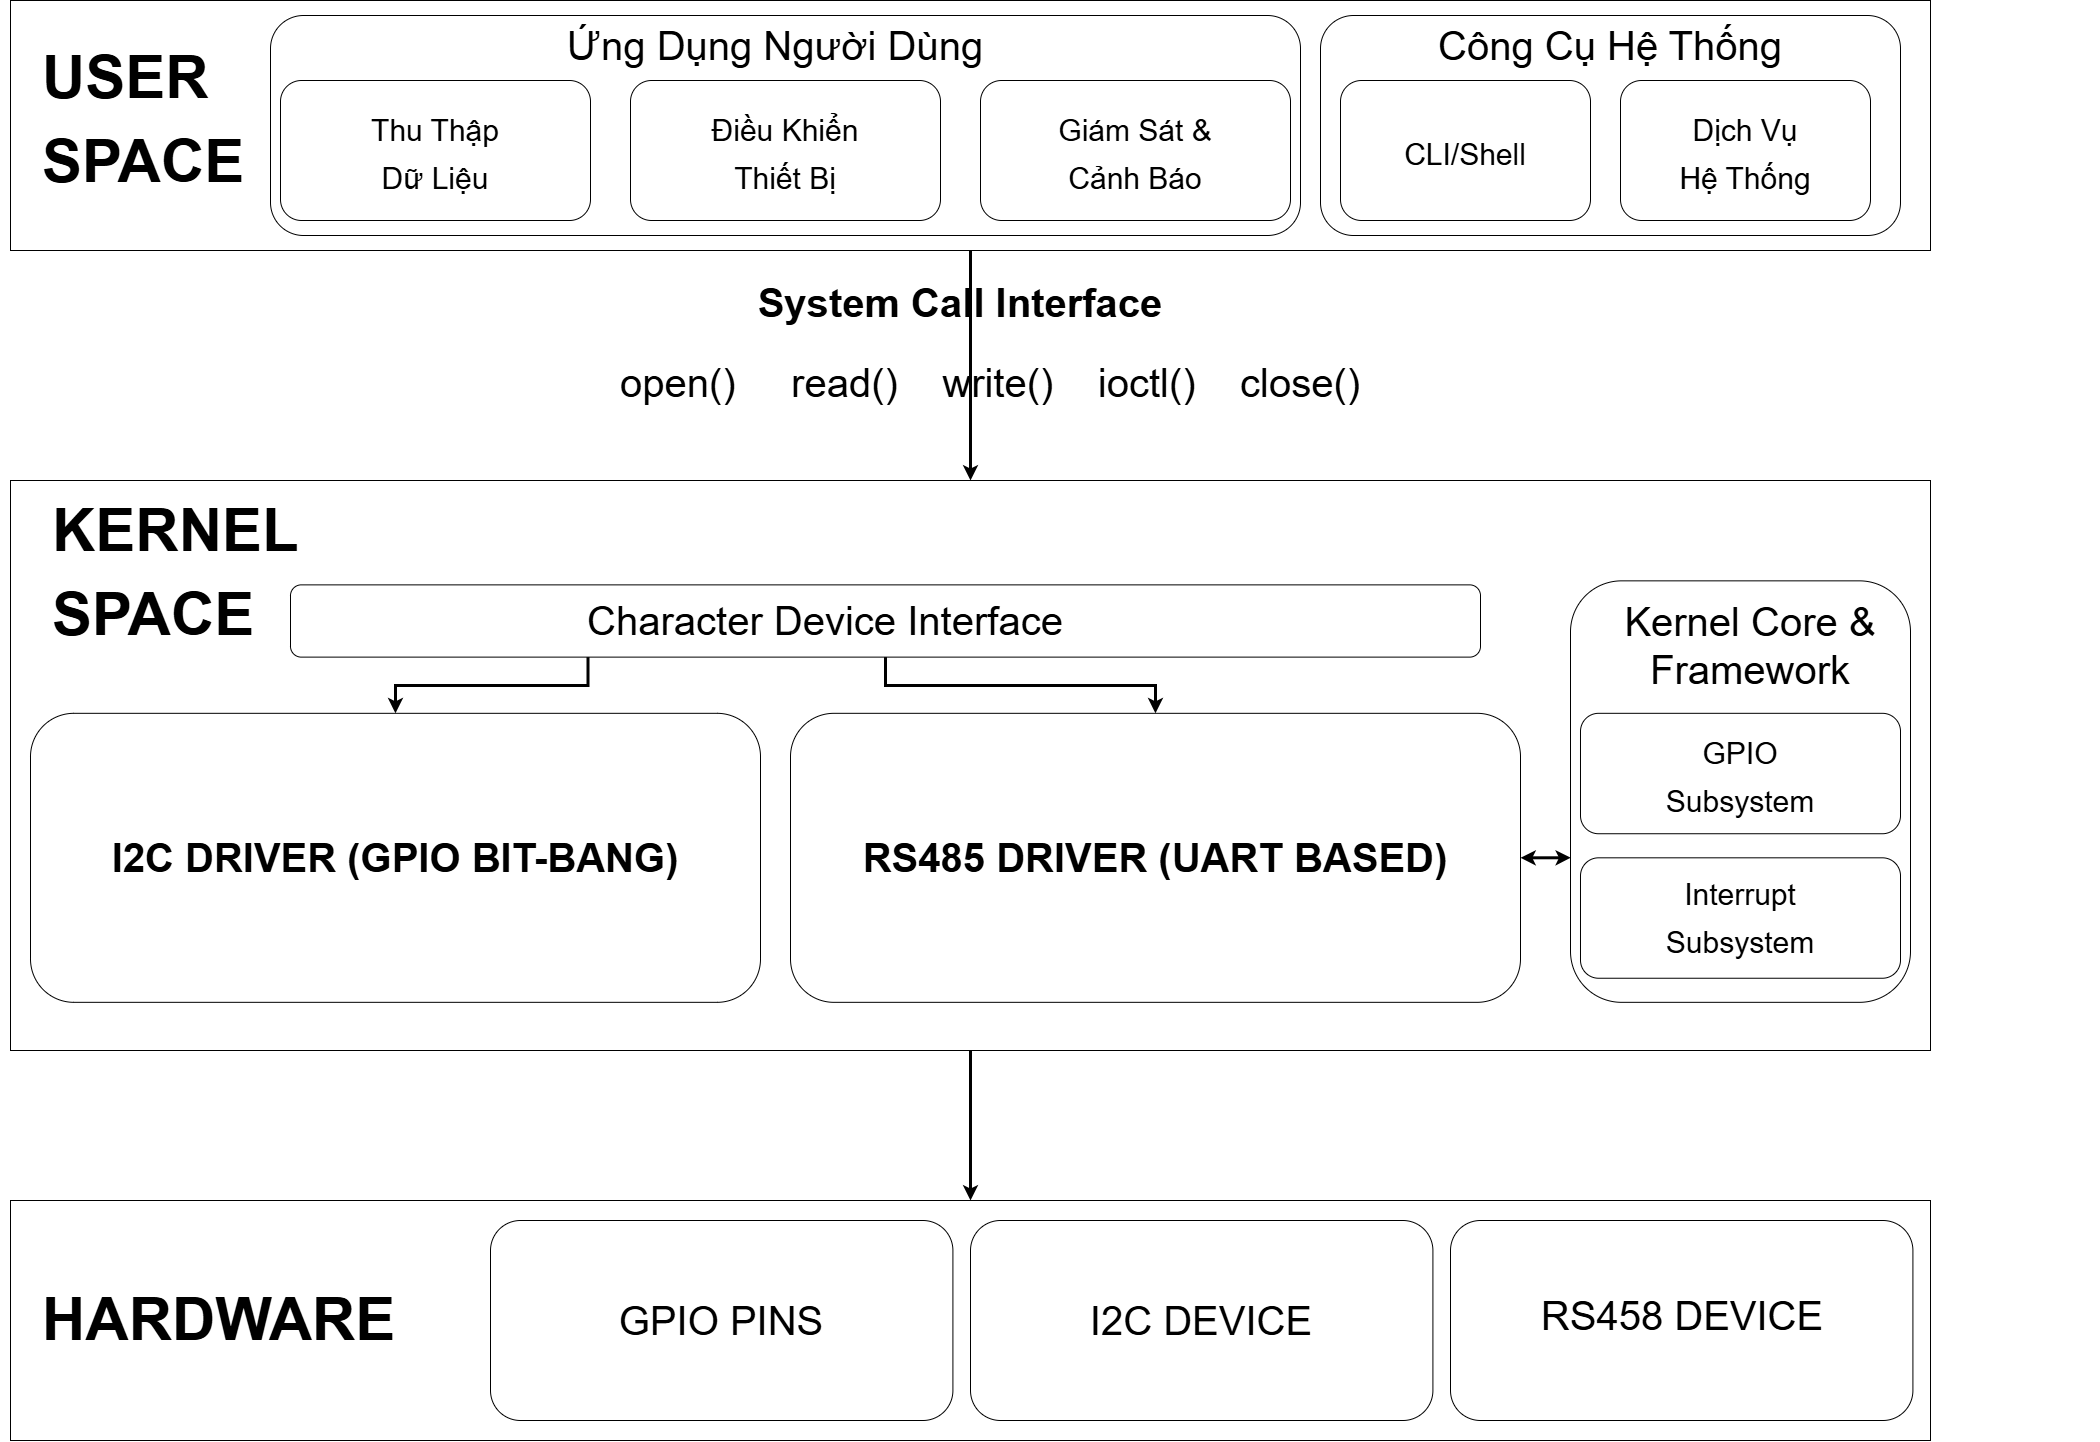

The diagram above was exported from draw.io. Its source (the exported page's mxGraphModel, read from the mxfile embedded in the PNG):
<mxGraphModel dx="2075" dy="2605" grid="1" gridSize="10" guides="1" tooltips="1" connect="1" arrows="1" fold="1" page="1" pageScale="1" pageWidth="4681" pageHeight="3300" math="0" shadow="0">
  <root>
    <mxCell id="0" />
    <mxCell id="1" parent="0" />
    <mxCell id="NSvUYo99gJASPhffR_gw-17" connectable="0" parent="1" style="group" value="" vertex="1">
      <mxGeometry height="570" width="2100" x="630" y="640" as="geometry" />
    </mxCell>
    <mxCell id="NSvUYo99gJASPhffR_gw-2" parent="NSvUYo99gJASPhffR_gw-17" style="rounded=0;whiteSpace=wrap;html=1;container=0;" value="" vertex="1">
      <mxGeometry height="570" width="1920" x="10" as="geometry" />
    </mxCell>
    <mxCell id="NSvUYo99gJASPhffR_gw-76" edge="1" parent="NSvUYo99gJASPhffR_gw-17" source="NSvUYo99gJASPhffR_gw-11" style="edgeStyle=orthogonalEdgeStyle;rounded=0;orthogonalLoop=1;jettySize=auto;html=1;exitX=0.25;exitY=1;exitDx=0;exitDy=0;strokeWidth=3;" target="NSvUYo99gJASPhffR_gw-12">
      <mxGeometry relative="1" as="geometry" />
    </mxCell>
    <mxCell id="NSvUYo99gJASPhffR_gw-77" edge="1" parent="NSvUYo99gJASPhffR_gw-17" source="NSvUYo99gJASPhffR_gw-11" style="edgeStyle=orthogonalEdgeStyle;rounded=0;orthogonalLoop=1;jettySize=auto;html=1;exitX=0.5;exitY=1;exitDx=0;exitDy=0;strokeWidth=3;" target="NSvUYo99gJASPhffR_gw-15">
      <mxGeometry relative="1" as="geometry" />
    </mxCell>
    <mxCell id="NSvUYo99gJASPhffR_gw-11" parent="NSvUYo99gJASPhffR_gw-17" style="rounded=1;whiteSpace=wrap;html=1;" value="" vertex="1">
      <mxGeometry height="72.25352112676056" width="1190" x="290" y="104.36619718309859" as="geometry" />
    </mxCell>
    <mxCell id="NSvUYo99gJASPhffR_gw-12" parent="NSvUYo99gJASPhffR_gw-17" style="rounded=1;whiteSpace=wrap;html=1;" value="" vertex="1">
      <mxGeometry height="289.01408450704224" width="730" x="30" y="232.81690140845072" as="geometry" />
    </mxCell>
    <mxCell id="NSvUYo99gJASPhffR_gw-15" parent="NSvUYo99gJASPhffR_gw-17" style="rounded=1;whiteSpace=wrap;html=1;" value="" vertex="1">
      <mxGeometry height="289.01408450704224" width="730" x="790" y="232.81690140845072" as="geometry" />
    </mxCell>
    <mxCell id="NSvUYo99gJASPhffR_gw-16" parent="NSvUYo99gJASPhffR_gw-17" style="rounded=1;whiteSpace=wrap;html=1;" value="" vertex="1">
      <mxGeometry height="421.47887323943667" width="340" x="1570" y="100.35211267605634" as="geometry" />
    </mxCell>
    <mxCell id="NSvUYo99gJASPhffR_gw-24" parent="NSvUYo99gJASPhffR_gw-17" style="text;html=1;whiteSpace=wrap;strokeColor=none;fillColor=none;align=left;verticalAlign=middle;rounded=0;fontSize=70;fontStyle=1" value="&lt;span style=&quot;font-size: 60px;&quot;&gt;KERNEL&lt;br&gt;SPACE&lt;/span&gt;" vertex="1">
      <mxGeometry height="24.084507042253524" width="60" x="50" y="76.26760563380282" as="geometry" />
    </mxCell>
    <mxCell id="NSvUYo99gJASPhffR_gw-47" parent="NSvUYo99gJASPhffR_gw-17" style="text;html=1;whiteSpace=wrap;strokeColor=none;fillColor=none;align=center;verticalAlign=middle;rounded=0;fontSize=40;" value="Character Device Interface" vertex="1">
      <mxGeometry height="24.084507042253524" width="590" x="530" y="128.45070422535213" as="geometry" />
    </mxCell>
    <mxCell id="NSvUYo99gJASPhffR_gw-49" parent="NSvUYo99gJASPhffR_gw-17" style="rounded=1;whiteSpace=wrap;html=1;" value="" vertex="1">
      <mxGeometry height="120.42253521126761" width="320" x="1580" y="232.81690140845072" as="geometry" />
    </mxCell>
    <mxCell id="NSvUYo99gJASPhffR_gw-50" parent="NSvUYo99gJASPhffR_gw-17" style="rounded=1;whiteSpace=wrap;html=1;" value="" vertex="1">
      <mxGeometry height="120.42253521126761" width="320" x="1580" y="377.32394366197184" as="geometry" />
    </mxCell>
    <mxCell id="NSvUYo99gJASPhffR_gw-51" parent="NSvUYo99gJASPhffR_gw-17" style="text;html=1;whiteSpace=wrap;strokeColor=none;fillColor=none;align=center;verticalAlign=middle;rounded=0;fontSize=40;" value="Kernel Core &amp;amp; Framework" vertex="1">
      <mxGeometry height="24.084507042253524" width="420" x="1540" y="152.53521126760563" as="geometry" />
    </mxCell>
    <mxCell id="NSvUYo99gJASPhffR_gw-52" parent="NSvUYo99gJASPhffR_gw-17" style="text;html=1;whiteSpace=wrap;strokeColor=none;fillColor=none;align=center;verticalAlign=middle;rounded=0;fontSize=40;" value="&lt;span style=&quot;font-size: 30px;&quot;&gt;GPIO Subsystem&lt;/span&gt;" vertex="1">
      <mxGeometry height="24.084507042253524" width="170" x="1655" y="280.98591549295776" as="geometry" />
    </mxCell>
    <mxCell id="NSvUYo99gJASPhffR_gw-53" parent="NSvUYo99gJASPhffR_gw-17" style="text;html=1;whiteSpace=wrap;strokeColor=none;fillColor=none;align=center;verticalAlign=middle;rounded=0;fontSize=40;" value="&lt;span style=&quot;font-size: 30px;&quot;&gt;Interrupt Subsystem&lt;/span&gt;" vertex="1">
      <mxGeometry height="24.084507042253524" width="170" x="1655" y="421.47887323943667" as="geometry" />
    </mxCell>
    <mxCell id="NSvUYo99gJASPhffR_gw-60" parent="NSvUYo99gJASPhffR_gw-17" style="text;html=1;whiteSpace=wrap;strokeColor=none;fillColor=none;align=center;verticalAlign=middle;rounded=0;fontSize=40;" value="&lt;b&gt;I2C DRIVER (GPIO BIT-BANG)&lt;/b&gt;" vertex="1">
      <mxGeometry height="24.084507042253524" width="590" x="100" y="365.28" as="geometry" />
    </mxCell>
    <mxCell id="NSvUYo99gJASPhffR_gw-61" parent="NSvUYo99gJASPhffR_gw-17" style="text;html=1;whiteSpace=wrap;strokeColor=none;fillColor=none;align=center;verticalAlign=middle;rounded=0;fontSize=40;" value="&lt;b&gt;RS485 DRIVER (UART BASED)&lt;/b&gt;" vertex="1">
      <mxGeometry height="24.084507042253524" width="590" x="860" y="365.28" as="geometry" />
    </mxCell>
    <mxCell id="NSvUYo99gJASPhffR_gw-78" edge="1" parent="NSvUYo99gJASPhffR_gw-17" source="NSvUYo99gJASPhffR_gw-15" style="edgeStyle=orthogonalEdgeStyle;rounded=0;orthogonalLoop=1;jettySize=auto;html=1;exitX=1;exitY=0.5;exitDx=0;exitDy=0;entryX=0.001;entryY=0.657;entryDx=0;entryDy=0;entryPerimeter=0;startArrow=classic;startFill=1;strokeWidth=3;" target="NSvUYo99gJASPhffR_gw-16">
      <mxGeometry relative="1" as="geometry" />
    </mxCell>
    <mxCell id="NSvUYo99gJASPhffR_gw-3" parent="1" style="rounded=0;whiteSpace=wrap;html=1;container=0;" value="" vertex="1">
      <mxGeometry height="240" width="1920" x="640" y="1360" as="geometry" />
    </mxCell>
    <mxCell id="NSvUYo99gJASPhffR_gw-18" parent="1" style="rounded=1;whiteSpace=wrap;html=1;container=0;" value="" vertex="1">
      <mxGeometry height="200" width="462.40837696335075" x="1120.0001047120418" y="1380" as="geometry" />
    </mxCell>
    <mxCell id="NSvUYo99gJASPhffR_gw-19" parent="1" style="rounded=1;whiteSpace=wrap;html=1;container=0;" value="" vertex="1">
      <mxGeometry height="200" width="462.40837696335075" x="1600.002617801047" y="1380" as="geometry" />
    </mxCell>
    <mxCell id="NSvUYo99gJASPhffR_gw-20" parent="1" style="rounded=1;whiteSpace=wrap;html=1;container=0;" value="" vertex="1">
      <mxGeometry height="200" width="462.40837696335075" x="2079.995130890052" y="1380" as="geometry" />
    </mxCell>
    <mxCell id="NSvUYo99gJASPhffR_gw-25" parent="1" style="text;html=1;whiteSpace=wrap;strokeColor=none;fillColor=none;align=left;verticalAlign=middle;rounded=0;fontSize=70;fontStyle=1;container=0;" value="&lt;span style=&quot;font-size: 60px;&quot;&gt;HARDWARE&lt;/span&gt;" vertex="1">
      <mxGeometry height="30" width="60" x="670" y="1460" as="geometry" />
    </mxCell>
    <mxCell id="NSvUYo99gJASPhffR_gw-45" connectable="0" parent="1" style="group" value="" vertex="1">
      <mxGeometry height="250" width="1920" x="640" y="160" as="geometry" />
    </mxCell>
    <mxCell id="NSvUYo99gJASPhffR_gw-1" parent="NSvUYo99gJASPhffR_gw-45" style="rounded=0;whiteSpace=wrap;html=1;container=0;" value="" vertex="1">
      <mxGeometry height="250" width="1920" as="geometry" />
    </mxCell>
    <mxCell id="NSvUYo99gJASPhffR_gw-7" parent="NSvUYo99gJASPhffR_gw-45" style="rounded=1;whiteSpace=wrap;html=1;container=0;" value="" vertex="1">
      <mxGeometry height="220" width="1030" x="260" y="15" as="geometry" />
    </mxCell>
    <mxCell id="NSvUYo99gJASPhffR_gw-9" parent="NSvUYo99gJASPhffR_gw-45" style="rounded=1;whiteSpace=wrap;html=1;" value="" vertex="1">
      <mxGeometry height="220" width="580" x="1310" y="15" as="geometry" />
    </mxCell>
    <mxCell id="NSvUYo99gJASPhffR_gw-22" parent="NSvUYo99gJASPhffR_gw-45" style="text;html=1;whiteSpace=wrap;strokeColor=none;fillColor=none;align=left;verticalAlign=middle;rounded=0;fontSize=70;fontStyle=1" value="&lt;font style=&quot;font-size: 60px;&quot;&gt;USER&lt;br&gt;SPACE&lt;/font&gt;" vertex="1">
      <mxGeometry height="30" width="60" x="30" y="100" as="geometry" />
    </mxCell>
    <mxCell id="NSvUYo99gJASPhffR_gw-26" parent="NSvUYo99gJASPhffR_gw-45" style="text;html=1;whiteSpace=wrap;strokeColor=none;fillColor=none;align=center;verticalAlign=middle;rounded=0;fontSize=40;" value="Ứng Dụng Người Dùng" vertex="1">
      <mxGeometry height="30" width="760" x="385" y="30" as="geometry" />
    </mxCell>
    <mxCell id="NSvUYo99gJASPhffR_gw-30" parent="NSvUYo99gJASPhffR_gw-45" style="text;html=1;whiteSpace=wrap;strokeColor=none;fillColor=none;align=center;verticalAlign=middle;rounded=0;fontSize=40;" value="Công Cụ Hệ Thống" vertex="1">
      <mxGeometry height="30" width="540" x="1330" y="30" as="geometry" />
    </mxCell>
    <mxCell id="NSvUYo99gJASPhffR_gw-31" parent="NSvUYo99gJASPhffR_gw-45" style="rounded=1;whiteSpace=wrap;html=1;" value="" vertex="1">
      <mxGeometry height="140" width="310" x="270" y="80" as="geometry" />
    </mxCell>
    <mxCell id="NSvUYo99gJASPhffR_gw-32" parent="NSvUYo99gJASPhffR_gw-45" style="rounded=1;whiteSpace=wrap;html=1;" value="" vertex="1">
      <mxGeometry height="140" width="310" x="620" y="80" as="geometry" />
    </mxCell>
    <mxCell id="NSvUYo99gJASPhffR_gw-34" parent="NSvUYo99gJASPhffR_gw-45" style="rounded=1;whiteSpace=wrap;html=1;" value="" vertex="1">
      <mxGeometry height="140" width="310" x="970" y="80" as="geometry" />
    </mxCell>
    <mxCell id="NSvUYo99gJASPhffR_gw-35" parent="NSvUYo99gJASPhffR_gw-45" style="text;html=1;whiteSpace=wrap;strokeColor=none;fillColor=none;align=center;verticalAlign=middle;rounded=0;fontSize=40;" value="&lt;font style=&quot;font-size: 30px;&quot;&gt;Thu Thập Dữ Liệu&lt;/font&gt;" vertex="1">
      <mxGeometry height="30" width="170" x="340" y="135" as="geometry" />
    </mxCell>
    <mxCell id="NSvUYo99gJASPhffR_gw-36" parent="NSvUYo99gJASPhffR_gw-45" style="text;html=1;whiteSpace=wrap;strokeColor=none;fillColor=none;align=center;verticalAlign=middle;rounded=0;fontSize=40;" value="&lt;span style=&quot;font-size: 30px;&quot;&gt;Điều Khiển Thiết Bị&lt;/span&gt;" vertex="1">
      <mxGeometry height="30" width="170" x="690" y="135" as="geometry" />
    </mxCell>
    <mxCell id="NSvUYo99gJASPhffR_gw-37" parent="NSvUYo99gJASPhffR_gw-45" style="text;whiteSpace=wrap;html=1;align=center;" value="&lt;div style=&quot;&quot;&gt;&lt;span style=&quot;color: rgba(0, 0, 0, 0); font-family: monospace; font-size: 0px; text-align: start; white-space: nowrap;&quot;&gt;%3CmxGraphModel%3E%3Croot%3E%3CmxCell%20id%3D%220%22%2F%3E%3CmxCell%20id%3D%221%22%20parent%3D%220%22%2F%3E%3CmxCell%20id%3D%222%22%20parent%3D%221%22%20style%3D%22text%3Bhtml%3D1%3BwhiteSpace%3Dwrap%3BstrokeColor%3Dnone%3BfillColor%3Dnone%3Balign%3Dcenter%3BverticalAlign%3Dmiddle%3Brounded%3D0%3BfontSize%3D40%3B%22%20value%3D%22%26lt%3Bspan%20style%3D%26quot%3Bfont-size%3A%2030px%3B%26quot%3B%26gt%3B%C4%90i%E1%BB%81u%20Khi%E1%BB%83n%20Thi%E1%BA%BFt%20B%E1%BB%8B%26lt%3B%2Fspan%26gt%3B%22%20vertex%3D%221%22%3E%3CmxGeometry%20height%3D%2230%22%20width%3D%22170%22%20x%3D%222010%22%20y%3D%22285%22%20as%3D%22geometry%22%2F%3E%3C%2FmxCell%3E%3C%2Froot%3E%3C%2FmxGraphModel%3E&lt;/span&gt;&lt;/div&gt;" vertex="1">
      <mxGeometry height="60" width="205" x="1022.5" y="105" as="geometry" />
    </mxCell>
    <mxCell id="NSvUYo99gJASPhffR_gw-39" parent="NSvUYo99gJASPhffR_gw-45" style="rounded=1;whiteSpace=wrap;html=1;" value="" vertex="1">
      <mxGeometry height="140" width="250" x="1330" y="80" as="geometry" />
    </mxCell>
    <mxCell id="NSvUYo99gJASPhffR_gw-41" parent="NSvUYo99gJASPhffR_gw-45" style="rounded=1;whiteSpace=wrap;html=1;" value="" vertex="1">
      <mxGeometry height="140" width="250" x="1610" y="80" as="geometry" />
    </mxCell>
    <mxCell id="NSvUYo99gJASPhffR_gw-42" parent="NSvUYo99gJASPhffR_gw-45" style="text;html=1;whiteSpace=wrap;strokeColor=none;fillColor=none;align=center;verticalAlign=middle;rounded=0;fontSize=40;" value="&lt;span style=&quot;font-size: 30px;&quot;&gt;CLI/Shell&lt;/span&gt;" vertex="1">
      <mxGeometry height="30" width="170" x="1370" y="135" as="geometry" />
    </mxCell>
    <mxCell id="NSvUYo99gJASPhffR_gw-43" parent="NSvUYo99gJASPhffR_gw-45" style="text;html=1;whiteSpace=wrap;strokeColor=none;fillColor=none;align=center;verticalAlign=middle;rounded=0;fontSize=40;" value="&lt;span style=&quot;font-size: 30px;&quot;&gt;Dịch Vụ Hệ Thống&lt;/span&gt;" vertex="1">
      <mxGeometry height="30" width="150" x="1660" y="135" as="geometry" />
    </mxCell>
    <mxCell id="NSvUYo99gJASPhffR_gw-44" parent="NSvUYo99gJASPhffR_gw-45" style="text;html=1;whiteSpace=wrap;strokeColor=none;fillColor=none;align=center;verticalAlign=middle;rounded=0;fontSize=40;" value="&lt;span style=&quot;font-size: 30px;&quot;&gt;Giám Sát &amp;amp; Cảnh Báo&lt;/span&gt;" vertex="1">
      <mxGeometry height="30" width="170" x="1040" y="135" as="geometry" />
    </mxCell>
    <mxCell id="NSvUYo99gJASPhffR_gw-62" parent="1" style="text;html=1;whiteSpace=wrap;strokeColor=none;fillColor=none;align=center;verticalAlign=middle;rounded=0;fontSize=40;" value="GPIO PINS" vertex="1">
      <mxGeometry height="24.08" width="360" x="1171.2" y="1467.96" as="geometry" />
    </mxCell>
    <mxCell id="NSvUYo99gJASPhffR_gw-63" parent="1" style="text;html=1;whiteSpace=wrap;strokeColor=none;fillColor=none;align=center;verticalAlign=middle;rounded=0;fontSize=40;" value="I2C DEVICE" vertex="1">
      <mxGeometry height="24.08" width="360" x="1651.21" y="1467.96" as="geometry" />
    </mxCell>
    <mxCell id="NSvUYo99gJASPhffR_gw-64" parent="1" style="text;html=1;whiteSpace=wrap;strokeColor=none;fillColor=none;align=center;verticalAlign=middle;rounded=0;fontSize=40;" value="RS458 DEVICE" vertex="1">
      <mxGeometry height="24.08" width="360" x="2132.2" y="1462.96" as="geometry" />
    </mxCell>
    <mxCell id="NSvUYo99gJASPhffR_gw-65" parent="1" style="text;html=1;whiteSpace=wrap;strokeColor=none;fillColor=none;align=center;verticalAlign=middle;rounded=0;fontSize=40;" value="&lt;b&gt;System Call Interface&lt;/b&gt;" vertex="1">
      <mxGeometry height="24.084507042253524" width="590" x="1295" y="450" as="geometry" />
    </mxCell>
    <mxCell id="NSvUYo99gJASPhffR_gw-66" parent="1" style="text;html=1;whiteSpace=wrap;strokeColor=none;fillColor=none;align=center;verticalAlign=middle;rounded=0;fontSize=40;" value="open()&amp;nbsp; &amp;nbsp; &amp;nbsp;read()&amp;nbsp; &amp;nbsp; write()&amp;nbsp; &amp;nbsp; ioctl()&amp;nbsp; &amp;nbsp; close()" vertex="1">
      <mxGeometry height="24.08" width="960" x="1140" y="530" as="geometry" />
    </mxCell>
    <mxCell id="NSvUYo99gJASPhffR_gw-82" edge="1" parent="1" source="NSvUYo99gJASPhffR_gw-1" style="edgeStyle=orthogonalEdgeStyle;rounded=0;orthogonalLoop=1;jettySize=auto;html=1;exitX=0.5;exitY=1;exitDx=0;exitDy=0;entryX=0.5;entryY=0;entryDx=0;entryDy=0;strokeWidth=3;" target="NSvUYo99gJASPhffR_gw-2">
      <mxGeometry relative="1" as="geometry" />
    </mxCell>
    <mxCell id="NSvUYo99gJASPhffR_gw-84" edge="1" parent="1" source="NSvUYo99gJASPhffR_gw-2" style="edgeStyle=orthogonalEdgeStyle;rounded=0;orthogonalLoop=1;jettySize=auto;html=1;exitX=0.5;exitY=1;exitDx=0;exitDy=0;entryX=0.5;entryY=0;entryDx=0;entryDy=0;strokeWidth=3;" target="NSvUYo99gJASPhffR_gw-3">
      <mxGeometry relative="1" as="geometry" />
    </mxCell>
  </root>
</mxGraphModel>